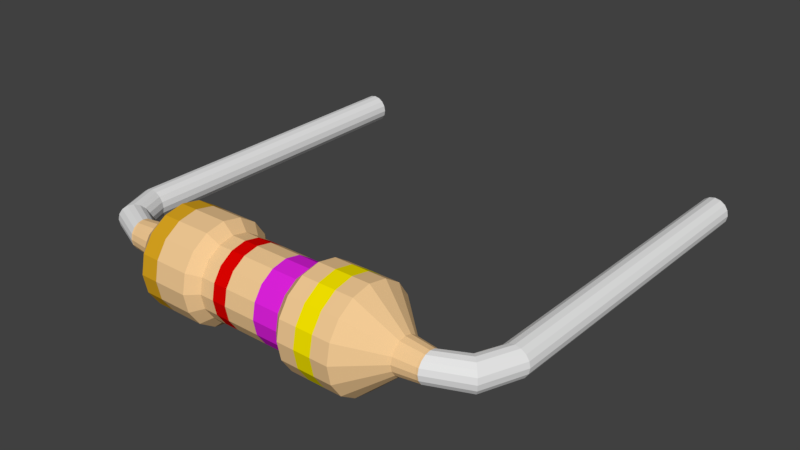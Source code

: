 # Source: 4.7K-Ohm-Resistor.blend  (saved by Blender 2.79.0; exported with 4.5.12 LTS)
import bpy
from mathutils import Matrix  # noqa: F401  (used for matrix-valued properties, if any)

bpy.ops.wm.read_factory_settings(use_empty=True)
scene = bpy.context.scene
scene.name = 'Scene'

# ---- collections
col_collection_1 = bpy.data.collections.new('Collection 1'); scene.collection.children.link(col_collection_1)

# ---- materials (node trees are filled in below, after node groups)
mat_resistorbasematerial_004 = bpy.data.materials.new('ResistorBaseMaterial.004')
mat_resistorbasematerial_004.alpha_threshold = 0.0
mat_resistorbasematerial_004.use_transparent_shadow = False
mat_resistorbasematerial_004.diffuse_color = (0.9114, 0.6054, 0.3035, 1.0)
mat_resistorbasematerial_004.roughness = 0.5
mat_resistorcoloronematerial_004 = bpy.data.materials.new('ResistorColorOneMaterial.004')
mat_resistorcoloronematerial_004.alpha_threshold = 0.0
mat_resistorcoloronematerial_004.use_transparent_shadow = False
mat_resistorcoloronematerial_004.diffuse_color = (0.3264, 0.1028, 0.04541, 1.0)
mat_resistorcoloronematerial_004.roughness = 0.5
mat_resistorcolortwomaterial_004 = bpy.data.materials.new('ResistorColorTwoMaterial.004')
mat_resistorcolortwomaterial_004.alpha_threshold = 0.0
mat_resistorcolortwomaterial_004.use_transparent_shadow = False
mat_resistorcolortwomaterial_004.diffuse_color = (0.04955, 0.03825, 0.02575, 1.0)
mat_resistorcolortwomaterial_004.roughness = 0.5
mat_resistorcolorthreematerial_004 = bpy.data.materials.new('ResistorColorThreeMaterial.004')
mat_resistorcolorthreematerial_004.alpha_threshold = 0.0
mat_resistorcolorthreematerial_004.use_transparent_shadow = False
mat_resistorcolorthreematerial_004.diffuse_color = (1.0, 0.2037, 0.01025, 1.0)
mat_resistorcolorthreematerial_004.roughness = 0.5
mat_resistorcolorfourmaterial_004 = bpy.data.materials.new('ResistorColorFourMaterial.004')
mat_resistorcolorfourmaterial_004.alpha_threshold = 0.0
mat_resistorcolorfourmaterial_004.use_transparent_shadow = False
mat_resistorcolorfourmaterial_004.diffuse_color = (0.9551, 0.8064, 0.0, 1.0)
mat_resistorcolorfourmaterial_004.roughness = 0.5
mat_ironmaterial_005 = bpy.data.materials.new('IronMaterial.005')
mat_ironmaterial_005.alpha_threshold = 0.0
mat_ironmaterial_005.use_transparent_shadow = False
mat_ironmaterial_005.roughness = 0.5
mat_resistorbasematerial_003 = bpy.data.materials.new('ResistorBaseMaterial.003')
mat_resistorbasematerial_003.alpha_threshold = 0.0
mat_resistorbasematerial_003.use_transparent_shadow = False
mat_resistorbasematerial_003.diffuse_color = (0.9114, 0.6054, 0.3035, 1.0)
mat_resistorbasematerial_003.roughness = 0.5
mat_resistorcoloronematerial_003 = bpy.data.materials.new('ResistorColorOneMaterial.003')
mat_resistorcoloronematerial_003.alpha_threshold = 0.0
mat_resistorcoloronematerial_003.use_transparent_shadow = False
mat_resistorcoloronematerial_003.diffuse_color = (0.956, 0.807, 0.0, 1.0)
mat_resistorcoloronematerial_003.roughness = 0.5
mat_resistorcolortwomaterial_003 = bpy.data.materials.new('ResistorColorTwoMaterial.003')
mat_resistorcolortwomaterial_003.alpha_threshold = 0.0
mat_resistorcolortwomaterial_003.use_transparent_shadow = False
mat_resistorcolortwomaterial_003.diffuse_color = (0.7605, 0.0162, 0.7559, 1.0)
mat_resistorcolortwomaterial_003.roughness = 0.5
mat_resistorcolorthreematerial_003 = bpy.data.materials.new('ResistorColorThreeMaterial.003')
mat_resistorcolorthreematerial_003.alpha_threshold = 0.0
mat_resistorcolorthreematerial_003.use_transparent_shadow = False
mat_resistorcolorthreematerial_003.diffuse_color = (0.7605, 0.0009106, 0.0, 1.0)
mat_resistorcolorthreematerial_003.roughness = 0.5
mat_resistorcolorfourmaterial_003 = bpy.data.materials.new('ResistorColorFourMaterial.003')
mat_resistorcolorfourmaterial_003.alpha_threshold = 0.0
mat_resistorcolorfourmaterial_003.use_transparent_shadow = False
mat_resistorcolorfourmaterial_003.diffuse_color = (0.7011, 0.3763, 0.01444, 1.0)
mat_resistorcolorfourmaterial_003.roughness = 0.5
mat_ironmaterial_004 = bpy.data.materials.new('IronMaterial.004')
mat_ironmaterial_004.alpha_threshold = 0.0
mat_ironmaterial_004.use_transparent_shadow = False
mat_ironmaterial_004.roughness = 0.5
mat_resistorbasematerial_001 = bpy.data.materials.new('ResistorBaseMaterial.001')
mat_resistorbasematerial_001.alpha_threshold = 0.0
mat_resistorbasematerial_001.use_transparent_shadow = False
mat_resistorbasematerial_001.diffuse_color = (0.9114, 0.6054, 0.3035, 1.0)
mat_resistorbasematerial_001.roughness = 0.5
mat_resistorcoloronematerial_001 = bpy.data.materials.new('ResistorColorOneMaterial.001')
mat_resistorcoloronematerial_001.alpha_threshold = 0.0
mat_resistorcoloronematerial_001.use_transparent_shadow = False
mat_resistorcoloronematerial_001.diffuse_color = (0.3278, 0.1022, 0.04519, 1.0)
mat_resistorcoloronematerial_001.roughness = 0.5
mat_resistorcolortwomaterial_001 = bpy.data.materials.new('ResistorColorTwoMaterial.001')
mat_resistorcolortwomaterial_001.alpha_threshold = 0.0
mat_resistorcolortwomaterial_001.use_transparent_shadow = False
mat_resistorcolortwomaterial_001.diffuse_color = (0.04955, 0.03825, 0.02575, 1.0)
mat_resistorcolortwomaterial_001.roughness = 0.5
mat_resistorcolorthreematerial_001 = bpy.data.materials.new('ResistorColorThreeMaterial.001')
mat_resistorcolorthreematerial_001.alpha_threshold = 0.0
mat_resistorcolorthreematerial_001.use_transparent_shadow = False
mat_resistorcolorthreematerial_001.diffuse_color = (1.0, 0.2037, 0.01025, 1.0)
mat_resistorcolorthreematerial_001.roughness = 0.5
mat_resistorcolorfourmaterial_001 = bpy.data.materials.new('ResistorColorFourMaterial.001')
mat_resistorcolorfourmaterial_001.alpha_threshold = 0.0
mat_resistorcolorfourmaterial_001.use_transparent_shadow = False
mat_resistorcolorfourmaterial_001.diffuse_color = (0.9551, 0.8064, 0.0, 1.0)
mat_resistorcolorfourmaterial_001.roughness = 0.5
mat_ironmaterial_002 = bpy.data.materials.new('IronMaterial.002')
mat_ironmaterial_002.alpha_threshold = 0.0
mat_ironmaterial_002.use_transparent_shadow = False
mat_ironmaterial_002.roughness = 0.5
mat_resistorbasematerial = bpy.data.materials.new('ResistorBaseMaterial')
mat_resistorbasematerial.alpha_threshold = 0.0
mat_resistorbasematerial.use_transparent_shadow = False
mat_resistorbasematerial.diffuse_color = (0.9114, 0.6054, 0.3035, 1.0)
mat_resistorbasematerial.roughness = 0.5
mat_resistorcoloronematerial = bpy.data.materials.new('ResistorColorOneMaterial')
mat_resistorcoloronematerial.alpha_threshold = 0.0
mat_resistorcoloronematerial.use_transparent_shadow = False
mat_resistorcoloronematerial.diffuse_color = (0.3264, 0.1028, 0.04541, 1.0)
mat_resistorcoloronematerial.roughness = 0.5
mat_resistorcolortwomaterial = bpy.data.materials.new('ResistorColorTwoMaterial')
mat_resistorcolortwomaterial.alpha_threshold = 0.0
mat_resistorcolortwomaterial.use_transparent_shadow = False
mat_resistorcolortwomaterial.diffuse_color = (0.04955, 0.03825, 0.02575, 1.0)
mat_resistorcolortwomaterial.roughness = 0.5
mat_resistorcolorthreematerial = bpy.data.materials.new('ResistorColorThreeMaterial')
mat_resistorcolorthreematerial.alpha_threshold = 0.0
mat_resistorcolorthreematerial.use_transparent_shadow = False
mat_resistorcolorthreematerial.diffuse_color = (1.0, 0.2037, 0.01025, 1.0)
mat_resistorcolorthreematerial.roughness = 0.5
mat_resistorcolorfourmaterial = bpy.data.materials.new('ResistorColorFourMaterial')
mat_resistorcolorfourmaterial.alpha_threshold = 0.0
mat_resistorcolorfourmaterial.use_transparent_shadow = False
mat_resistorcolorfourmaterial.diffuse_color = (0.9551, 0.8064, 0.0, 1.0)
mat_resistorcolorfourmaterial.roughness = 0.5
mat_ironmaterial = bpy.data.materials.new('IronMaterial')
mat_ironmaterial.alpha_threshold = 0.0
mat_ironmaterial.use_transparent_shadow = False
mat_ironmaterial.roughness = 0.5

# ---- material node trees

# ---- world
world_world = bpy.data.worlds.new('World'); scene.world = world_world
world_world.color = (0.05088, 0.05088, 0.05088)
world_world.use_sun_shadow = False
world_world.sun_shadow_jitter_overblur = 0.0
world_world.cycles.sampling_method = 'MANUAL'

# ---- meshes
me_cylinder_003 = bpy.data.meshes.new('Cylinder.003')
me_cylinder_003.from_pydata([(-0.2744, 1.178, -1.295e-07), (-0.2743, 1.185, 0.03444), (-0.274, 1.204, 0.06364), (-0.2736, 1.234, 0.08315), (-0.2732, 1.268, 0.09), (-0.2727, 1.302, 0.08315), (-0.2723, 1.332, 0.06364), (-0.272, 1.351, 0.03444), (-0.2719, 1.358, -1.023e-07), (-0.272, 1.351, -0.03444), (-0.2723, 1.332, -0.06364), (-0.2727, 1.302, -0.08315), (-0.2732, 1.268, -0.09), (-0.2736, 1.234, -0.08315), (-0.274, 1.204, -0.06364), (-0.2743, 1.185, -0.03444), (-2.274, 1.205, -1.306e-07), (-2.274, 1.212, 0.03444), (-2.274, 1.232, 0.06364), (-2.273, 1.261, 0.08315), (-2.273, 1.295, 0.09), (-2.272, 1.33, 0.08315), (-2.272, 1.359, 0.06364), (-2.272, 1.378, 0.03444), (-2.272, 1.385, -1.035e-07), (-2.272, 1.378, -0.03444), (-2.272, 1.359, -0.06364), (-2.272, 1.33, -0.08315), (-2.273, 1.295, -0.09), (-2.273, 1.261, -0.08315), (-2.274, 1.232, -0.06364), (-2.274, 1.212, -0.03444), (-0.1449, 1.124, -1.261e-07), (-0.1398, 1.129, 0.03541), (-0.1255, 1.143, 0.06542), (-0.1039, 1.164, 0.08548), (-0.07857, 1.189, 0.09252), (-0.05319, 1.214, 0.08548), (-0.03168, 1.235, 0.06542), (-0.0173, 1.249, 0.03541), (-0.01225, 1.253, -9.338e-08), (-0.0173, 1.249, -0.03541), (-0.03168, 1.235, -0.06542), (-0.05319, 1.214, -0.08548), (-0.07857, 1.189, -0.09252), (-0.1039, 1.164, -0.08548), (-0.1255, 1.143, -0.06542), (-0.1398, 1.129, -0.03541), (-0.08431, 1.002, -1.14e-07), (-0.07752, 1.002, 0.03415), (-0.05818, 1.002, 0.0631), (-0.02923, 1.001, 0.08244), (0.004916, 1.001, 0.08924), (0.03906, 1.0, 0.08244), (0.06801, 0.9999, 0.0631), (0.08735, 0.9996, 0.03415), (0.09414, 0.9995, -7.129e-08), (0.08735, 0.9996, -0.03415), (0.06801, 0.9999, -0.0631), (0.03906, 1.0, -0.08244), (0.004916, 1.001, -0.08924), (-0.02923, 1.001, -0.08244), (-0.05818, 1.002, -0.0631), (-0.07752, 1.002, -0.03415), (-0.08624, 0.9888, -1.13e-07), (-0.09991, -1.011, 8.559e-08), (-0.07939, 0.9888, 0.03444), (-0.09306, -1.011, 0.03444), (-0.05988, 0.9886, 0.06364), (-0.07355, -1.011, 0.06364), (-0.03068, 0.9884, 0.08315), (-0.04435, -1.012, 0.08315), (0.00376, 0.9882, 0.09), (-0.009911, -1.012, 0.09), (0.0382, 0.988, 0.08315), (0.02453, -1.012, 0.08315), (0.0674, 0.9878, 0.06364), (0.05373, -1.012, 0.06364), (0.08691, 0.9876, 0.03444), (0.07324, -1.012, 0.03444), (0.09376, 0.9876, -7.011e-08), (0.08009, -1.012, 1.285e-07), (0.08691, 0.9876, -0.03444), (0.07324, -1.012, -0.03444), (0.0674, 0.9878, -0.06364), (0.05373, -1.012, -0.06364), (0.0382, 0.988, -0.08315), (0.02453, -1.012, -0.08315), (0.003761, 0.9882, -0.09), (-0.009911, -1.012, -0.09), (-0.03068, 0.9884, -0.08315), (-0.04435, -1.012, -0.08315), (-0.05988, 0.9886, -0.06364), (-0.07355, -1.011, -0.06364), (-0.07939, 0.9888, -0.03444), (-0.09306, -1.011, -0.03444), (-0.3008, 0.3236, -1.023e-07), (-0.3053, -0.3431, -3.208e-08), (-0.2825, -0.3432, 0.1148), (-0.278, 0.3234, 0.1148), (-0.2175, -0.3437, 0.2121), (-0.2129, 0.323, 0.2121), (-0.1202, -0.3443, 0.2772), (-0.1156, 0.3223, 0.2772), (-0.005354, -0.3451, 0.3), (-0.0007968, 0.3215, 0.3), (0.1094, -0.3459, 0.2772), (0.114, 0.3208, 0.2772), (0.2068, -0.3466, 0.2121), (0.2113, 0.3201, 0.2121), (0.2718, -0.347, 0.1148), (0.2764, 0.3196, 0.1148), (0.2946, -0.3472, 1.11e-07), (0.2992, 0.3195, 4.077e-08), (0.2718, -0.347, -0.1148), (0.2764, 0.3196, -0.1148), (0.2068, -0.3466, -0.2121), (0.2113, 0.3201, -0.2121), (0.1094, -0.3459, -0.2772), (0.114, 0.3208, -0.2772), (-0.005354, -0.3451, -0.3), (-0.0007968, 0.3215, -0.3), (-0.1202, -0.3443, -0.2772), (-0.1156, 0.3223, -0.2772), (-0.2175, -0.3437, -0.2121), (-0.2129, 0.323, -0.2121), (-0.2825, -0.3432, -0.1148), (-0.278, 0.3234, -0.1148), (-0.09416, 0.8555, 0.04018), (-0.0714, 0.8554, 0.07425), (-0.03733, 0.8551, 0.09701), (0.002849, 0.8549, 0.105), (0.04303, 0.8546, 0.09701), (0.07709, 0.8544, 0.07425), (0.09985, 0.8542, 0.04018), (0.1078, 0.8541, -5.035e-08), (0.09985, 0.8542, -0.04018), (0.07709, 0.8544, -0.07425), (0.04303, 0.8546, -0.09701), (0.002849, 0.8549, -0.105), (-0.03733, 0.8551, -0.09701), (-0.0714, 0.8554, -0.07425), (-0.09416, 0.8555, -0.04018), (-0.1021, 0.8556, -1.004e-07), (-0.114, -0.8777, 6.971e-08), (-0.106, -0.8778, 0.04018), (-0.08324, -0.8779, 0.07425), (-0.04918, -0.8782, 0.09701), (-0.009, -0.8784, 0.105), (0.03118, -0.8787, 0.09701), (0.06524, -0.8789, 0.07425), (0.08801, -0.8791, 0.04018), (0.096, -0.8791, 1.198e-07), (0.08801, -0.8791, -0.04018), (0.06524, -0.8789, -0.07425), (0.03118, -0.8787, -0.09701), (-0.009, -0.8784, -0.105), (-0.04918, -0.8782, -0.09701), (-0.08324, -0.8779, -0.07425), (-0.106, -0.8778, -0.04018), (-0.2986, 0.6436, -1.36e-07), (-0.2758, 0.6434, 0.1148), (-0.2107, 0.643, 0.2121), (-0.1134, 0.6423, 0.2772), (0.001391, 0.6415, 0.3), (0.1162, 0.6408, 0.2772), (0.2135, 0.6401, 0.2121), (0.2785, 0.6396, 0.1148), (0.3014, 0.6395, 7.075e-09), (0.2785, 0.6396, -0.1148), (0.2135, 0.6401, -0.2121), (0.1162, 0.6408, -0.2772), (0.001391, 0.6415, -0.3), (-0.1134, 0.6423, -0.2772), (-0.2107, 0.643, -0.2121), (-0.2758, 0.6434, -0.1148), (-0.2847, -0.6632, 0.1148), (-0.2197, -0.6637, 0.2121), (-0.1223, -0.6643, 0.2772), (-0.007542, -0.6651, 0.3), (0.1073, -0.6659, 0.2772), (0.2046, -0.6666, 0.2121), (0.2696, -0.667, 0.1148), (0.2925, -0.6672, 1.447e-07), (0.2696, -0.667, -0.1148), (0.2046, -0.6666, -0.2121), (0.1073, -0.6659, -0.2772), (-0.007542, -0.6651, -0.3), (-0.1223, -0.6643, -0.2772), (-0.2197, -0.6637, -0.2121), (-0.2847, -0.6632, -0.1148), (-0.3075, -0.663, 1.621e-09), (-0.2412, 0.2587, -7.844e-08), (-0.2449, -0.279, -2.825e-08), (-0.2266, -0.2791, 0.09184), (-0.223, 0.2586, 0.09184), (-0.1746, -0.2795, 0.1697), (-0.1709, 0.2583, 0.1697), (-0.09676, -0.28, 0.2217), (-0.09308, 0.2577, 0.2217), (-0.004914, -0.2807, 0.24), (-0.001237, 0.2571, 0.24), (0.08693, -0.2813, 0.2217), (0.0906, 0.2565, 0.2217), (0.1648, -0.2818, 0.1697), (0.1685, 0.2559, 0.1697), (0.2168, -0.2822, 0.09184), (0.2205, 0.2556, 0.09184), (0.2351, -0.2823, 8.619e-08), (0.2388, 0.2555, 3.6e-08), (0.2168, -0.2822, -0.09184), (0.2205, 0.2556, -0.09184), (0.1648, -0.2818, -0.1697), (0.1685, 0.2559, -0.1697), (0.08693, -0.2813, -0.2217), (0.0906, 0.2565, -0.2217), (-0.004914, -0.2807, -0.24), (-0.001237, 0.2571, -0.24), (-0.09676, -0.28, -0.2217), (-0.09308, 0.2577, -0.2217), (-0.1746, -0.2795, -0.1697), (-0.1709, 0.2583, -0.1697), (-0.2266, -0.2791, -0.09184), (-0.223, 0.2586, -0.09184), (-0.2993, 0.5369, -1.247e-07), (-0.3001, 0.4303, -1.135e-07), (-0.2772, 0.4301, 0.1148), (-0.2765, 0.5368, 0.1148), (-0.2122, 0.4297, 0.2121), (-0.2115, 0.5363, 0.2121), (-0.1149, 0.429, 0.2772), (-0.1141, 0.5357, 0.2772), (-6.768e-05, 0.4282, 0.3), (0.0006616, 0.5349, 0.3), (0.1147, 0.4274, 0.2772), (0.1155, 0.5341, 0.2772), (0.2121, 0.4268, 0.2121), (0.2128, 0.5334, 0.2121), (0.2771, 0.4263, 0.1148), (0.2778, 0.533, 0.1148), (0.2999, 0.4262, 2.954e-08), (0.3007, 0.5328, 1.831e-08), (0.2771, 0.4263, -0.1148), (0.2778, 0.533, -0.1148), (0.2121, 0.4268, -0.2121), (0.2128, 0.5334, -0.2121), (0.1147, 0.4274, -0.2772), (0.1155, 0.5341, -0.2772), (-6.756e-05, 0.4282, -0.3), (0.0006616, 0.5349, -0.3), (-0.1149, 0.429, -0.2772), (-0.1141, 0.5357, -0.2772), (-0.2122, 0.4297, -0.2121), (-0.2115, 0.5363, -0.2121), (-0.2772, 0.4301, -0.1148), (-0.2765, 0.5368, -0.1148), (-0.2839, -0.5532, 0.1148), (-0.2189, -0.5537, 0.2121), (-0.1216, -0.5543, 0.2772), (-0.00679, -0.5551, 0.3), (0.108, -0.5559, 0.2772), (0.2053, -0.5566, 0.2121), (0.2704, -0.557, 0.1148), (0.2932, -0.5572, 1.322e-07), (0.2704, -0.557, -0.1148), (0.2053, -0.5566, -0.2121), (0.108, -0.5559, -0.2772), (-0.00679, -0.5551, -0.3), (-0.1216, -0.5543, -0.2772), (-0.2189, -0.5537, -0.2121), (-0.2839, -0.5532, -0.1148), (-0.3068, -0.5531, -1.086e-08), (-0.2423, 0.09927, -6.344e-08), (-0.2437, -0.09977, -4.498e-08), (-0.2254, -0.09989, 0.09184), (-0.2241, 0.09914, 0.09184), (-0.1734, -0.1002, 0.1697), (-0.172, 0.09879, 0.1697), (-0.09553, -0.1008, 0.2217), (-0.09417, 0.09825, 0.2217), (-0.003688, -0.1014, 0.24), (-0.002328, 0.09763, 0.24), (0.08815, -0.102, 0.2217), (0.08951, 0.097, 0.2217), (0.166, -0.1026, 0.1697), (0.1674, 0.09647, 0.1697), (0.218, -0.1029, 0.09184), (0.2194, 0.09611, 0.09184), (0.2363, -0.1031, 6.946e-08), (0.2377, 0.09598, 5.1e-08), (0.218, -0.1029, -0.09184), (0.2194, 0.09611, -0.09184), (0.166, -0.1026, -0.1697), (0.1674, 0.09647, -0.1697), (0.08815, -0.102, -0.2217), (0.08951, 0.097, -0.2217), (-0.003688, -0.1014, -0.24), (-0.002328, 0.09763, -0.24), (-0.09553, -0.1008, -0.2217), (-0.09417, 0.09825, -0.2217), (-0.1734, -0.1002, -0.1697), (-0.172, 0.09879, -0.1697), (-0.2254, -0.09989, -0.09184), (-0.2241, 0.09914, -0.09184), (-0.2443, -0.1894, -3.662e-08), (-0.226, -0.1895, 0.09184), (-0.174, -0.1899, 0.1697), (-0.09614, -0.1904, 0.2217), (-0.004301, -0.191, 0.24), (0.08754, -0.1917, 0.2217), (0.1654, -0.1922, 0.1697), (0.2174, -0.1926, 0.09184), (0.2357, -0.1927, 7.782e-08), (0.2174, -0.1926, -0.09184), (0.1654, -0.1922, -0.1697), (0.08754, -0.1917, -0.2217), (-0.004301, -0.191, -0.24), (-0.09614, -0.1904, -0.2217), (-0.174, -0.1899, -0.1697), (-0.226, -0.1895, -0.09184), (-0.2906, -1.198, 1.326e-07), (-0.2906, -1.205, -0.03444), (-0.2906, -1.224, -0.06364), (-0.2906, -1.253, -0.08315), (-0.2906, -1.288, -0.09), (-0.2906, -1.322, -0.08315), (-0.2906, -1.352, -0.06364), (-0.2906, -1.371, -0.03444), (-0.2906, -1.378, 1.212e-07), (-0.2906, -1.371, 0.03444), (-0.2906, -1.352, 0.06364), (-0.2906, -1.322, 0.08315), (-0.2906, -1.288, 0.09), (-0.2906, -1.253, 0.08315), (-0.2906, -1.224, 0.06364), (-0.2906, -1.205, 0.03444), (-2.291, -1.198, 1.35e-07), (-2.291, -1.205, -0.03444), (-2.291, -1.224, -0.06364), (-2.291, -1.253, -0.08315), (-2.291, -1.288, -0.09), (-2.291, -1.322, -0.08315), (-2.291, -1.352, -0.06364), (-2.291, -1.371, -0.03444), (-2.291, -1.378, 1.236e-07), (-2.291, -1.371, 0.03444), (-2.291, -1.352, 0.06364), (-2.291, -1.322, 0.08315), (-2.291, -1.288, 0.09), (-2.291, -1.253, 0.08315), (-2.291, -1.224, 0.06364), (-2.291, -1.205, 0.03444), (-0.1604, -1.146, 1.247e-07), (-0.1554, -1.151, -0.03541), (-0.1412, -1.165, -0.06542), (-0.12, -1.186, -0.08548), (-0.09498, -1.211, -0.09252), (-0.06994, -1.237, -0.08548), (-0.04871, -1.258, -0.06542), (-0.03453, -1.272, -0.03541), (-0.02955, -1.277, 1.033e-07), (-0.03453, -1.272, 0.03541), (-0.04871, -1.258, 0.06542), (-0.06994, -1.237, 0.08548), (-0.09498, -1.211, 0.09252), (-0.12, -1.186, 0.08548), (-0.1412, -1.165, 0.06542), (-0.1554, -1.151, 0.03541), (-0.09816, -1.024, 1.018e-07), (-0.09137, -1.024, -0.03415), (-0.07203, -1.024, -0.0631), (-0.04308, -1.024, -0.08244), (-0.008928, -1.024, -0.08924), (0.02522, -1.024, -0.08244), (0.05417, -1.024, -0.0631), (0.07352, -1.024, -0.03415), (0.08031, -1.024, 5.908e-08), (0.07352, -1.024, 0.03415), (0.05417, -1.024, 0.0631), (0.02522, -1.024, 0.08244), (-0.008928, -1.024, 0.08924), (-0.04308, -1.024, 0.08244), (-0.07203, -1.024, 0.0631), (-0.09137, -1.024, 0.03415)], [], [(15, 0, 16, 31), (16, 17, 18, 19, 20, 21, 22, 23, 24, 25, 26, 27, 28, 29, 30, 31), (3, 4, 20, 19), (8, 9, 25, 24), (13, 14, 30, 29), (1, 2, 18, 17), (6, 7, 23, 22), (11, 12, 28, 27), (4, 5, 21, 20), (9, 10, 26, 25), (14, 15, 31, 30), (2, 3, 19, 18), (7, 8, 24, 23), (0, 1, 17, 16), (12, 13, 29, 28), (5, 6, 22, 21), (10, 11, 27, 26), (14, 13, 45, 46), (7, 6, 38, 39), (15, 14, 46, 47), (8, 7, 39, 40), (1, 0, 32, 33), (0, 15, 47, 32), (9, 8, 40, 41), (2, 1, 33, 34), (10, 9, 41, 42), (3, 2, 34, 35), (11, 10, 42, 43), (4, 3, 35, 36), (12, 11, 43, 44), (5, 4, 36, 37), (13, 12, 44, 45), (6, 5, 37, 38), (42, 41, 57, 58), (35, 34, 50, 51), (43, 42, 58, 59), (36, 35, 51, 52), (44, 43, 59, 60), (37, 36, 52, 53), (45, 44, 60, 61), (38, 37, 53, 54), (46, 45, 61, 62), (39, 38, 54, 55), (47, 46, 62, 63), (40, 39, 55, 56), (33, 32, 48, 49), (32, 47, 63, 48), (41, 40, 56, 57), (34, 33, 49, 50), (144, 65, 67, 145), (145, 67, 69, 146), (146, 69, 71, 147), (147, 71, 73, 148), (148, 73, 75, 149), (149, 75, 77, 150), (150, 77, 79, 151), (151, 79, 81, 152), (152, 81, 83, 153), (153, 83, 85, 154), (154, 85, 87, 155), (155, 87, 89, 156), (156, 89, 91, 157), (157, 91, 93, 158), (158, 93, 95, 159), (159, 95, 65, 144), (254, 127, 96, 225), (222, 126, 97, 193), (252, 125, 127, 254), (220, 124, 126, 222), (250, 123, 125, 252), (218, 122, 124, 220), (248, 121, 123, 250), (216, 120, 122, 218), (246, 119, 121, 248), (214, 118, 120, 216), (244, 117, 119, 246), (212, 116, 118, 214), (242, 115, 117, 244), (210, 114, 116, 212), (240, 113, 115, 242), (208, 112, 114, 210), (238, 111, 113, 240), (206, 110, 112, 208), (236, 109, 111, 238), (204, 108, 110, 206), (234, 107, 109, 236), (202, 106, 108, 204), (232, 105, 107, 234), (200, 104, 106, 202), (230, 103, 105, 232), (198, 102, 104, 200), (228, 101, 103, 230), (196, 100, 102, 198), (226, 99, 101, 228), (194, 98, 100, 196), (225, 96, 99, 226), (193, 97, 98, 194), (64, 143, 128, 66), (66, 128, 129, 68), (68, 129, 130, 70), (70, 130, 131, 72), (72, 131, 132, 74), (74, 132, 133, 76), (76, 133, 134, 78), (78, 134, 135, 80), (80, 135, 136, 82), (82, 136, 137, 84), (84, 137, 138, 86), (86, 138, 139, 88), (88, 139, 140, 90), (90, 140, 141, 92), (92, 141, 142, 94), (94, 142, 143, 64), (190, 159, 144, 191), (189, 158, 159, 190), (188, 157, 158, 189), (187, 156, 157, 188), (186, 155, 156, 187), (185, 154, 155, 186), (184, 153, 154, 185), (183, 152, 153, 184), (182, 151, 152, 183), (181, 150, 151, 182), (180, 149, 150, 181), (179, 148, 149, 180), (178, 147, 148, 179), (177, 146, 147, 178), (176, 145, 146, 177), (191, 144, 145, 176), (143, 160, 161, 128), (128, 161, 162, 129), (129, 162, 163, 130), (130, 163, 164, 131), (131, 164, 165, 132), (132, 165, 166, 133), (133, 166, 167, 134), (134, 167, 168, 135), (135, 168, 169, 136), (136, 169, 170, 137), (137, 170, 171, 138), (138, 171, 172, 139), (139, 172, 173, 140), (140, 173, 174, 141), (141, 174, 175, 142), (142, 175, 160, 143), (271, 191, 176, 256), (256, 176, 177, 257), (257, 177, 178, 258), (258, 178, 179, 259), (259, 179, 180, 260), (260, 180, 181, 261), (261, 181, 182, 262), (262, 182, 183, 263), (263, 183, 184, 264), (264, 184, 185, 265), (265, 185, 186, 266), (266, 186, 187, 267), (267, 187, 188, 268), (268, 188, 189, 269), (269, 189, 190, 270), (270, 190, 191, 271), (96, 192, 195, 99), (304, 193, 194, 305), (99, 195, 197, 101), (305, 194, 196, 306), (101, 197, 199, 103), (306, 196, 198, 307), (103, 199, 201, 105), (307, 198, 200, 308), (105, 201, 203, 107), (308, 200, 202, 309), (107, 203, 205, 109), (309, 202, 204, 310), (109, 205, 207, 111), (310, 204, 206, 311), (111, 207, 209, 113), (311, 206, 208, 312), (113, 209, 211, 115), (312, 208, 210, 313), (115, 211, 213, 117), (313, 210, 212, 314), (117, 213, 215, 119), (314, 212, 214, 315), (119, 215, 217, 121), (315, 214, 216, 316), (121, 217, 219, 123), (316, 216, 218, 317), (123, 219, 221, 125), (317, 218, 220, 318), (125, 221, 223, 127), (318, 220, 222, 319), (127, 223, 192, 96), (319, 222, 193, 304), (160, 224, 227, 161), (224, 225, 226, 227), (161, 227, 229, 162), (227, 226, 228, 229), (162, 229, 231, 163), (229, 228, 230, 231), (163, 231, 233, 164), (231, 230, 232, 233), (164, 233, 235, 165), (233, 232, 234, 235), (165, 235, 237, 166), (235, 234, 236, 237), (166, 237, 239, 167), (237, 236, 238, 239), (167, 239, 241, 168), (239, 238, 240, 241), (168, 241, 243, 169), (241, 240, 242, 243), (169, 243, 245, 170), (243, 242, 244, 245), (170, 245, 247, 171), (245, 244, 246, 247), (171, 247, 249, 172), (247, 246, 248, 249), (172, 249, 251, 173), (249, 248, 250, 251), (173, 251, 253, 174), (251, 250, 252, 253), (174, 253, 255, 175), (253, 252, 254, 255), (175, 255, 224, 160), (255, 254, 225, 224), (126, 270, 271, 97), (124, 269, 270, 126), (122, 268, 269, 124), (120, 267, 268, 122), (118, 266, 267, 120), (116, 265, 266, 118), (114, 264, 265, 116), (112, 263, 264, 114), (110, 262, 263, 112), (108, 261, 262, 110), (106, 260, 261, 108), (104, 259, 260, 106), (102, 258, 259, 104), (100, 257, 258, 102), (98, 256, 257, 100), (97, 271, 256, 98), (223, 303, 272, 192), (303, 302, 273, 272), (221, 301, 303, 223), (301, 300, 302, 303), (219, 299, 301, 221), (299, 298, 300, 301), (217, 297, 299, 219), (297, 296, 298, 299), (215, 295, 297, 217), (295, 294, 296, 297), (213, 293, 295, 215), (293, 292, 294, 295), (211, 291, 293, 213), (291, 290, 292, 293), (209, 289, 291, 211), (289, 288, 290, 291), (207, 287, 289, 209), (287, 286, 288, 289), (205, 285, 287, 207), (285, 284, 286, 287), (203, 283, 285, 205), (283, 282, 284, 285), (201, 281, 283, 203), (281, 280, 282, 283), (199, 279, 281, 201), (279, 278, 280, 281), (197, 277, 279, 199), (277, 276, 278, 279), (195, 275, 277, 197), (275, 274, 276, 277), (192, 272, 275, 195), (272, 273, 274, 275), (302, 319, 304, 273), (300, 318, 319, 302), (298, 317, 318, 300), (296, 316, 317, 298), (294, 315, 316, 296), (292, 314, 315, 294), (290, 313, 314, 292), (288, 312, 313, 290), (286, 311, 312, 288), (284, 310, 311, 286), (282, 309, 310, 284), (280, 308, 309, 282), (278, 307, 308, 280), (276, 306, 307, 278), (274, 305, 306, 276), (273, 304, 305, 274), (60, 59, 86, 88), (61, 60, 88, 90), (62, 61, 90, 92), (63, 62, 92, 94), (48, 63, 94, 64), (49, 48, 64, 66), (50, 49, 66, 68), (51, 50, 68, 70), (52, 51, 70, 72), (53, 52, 72, 74), (54, 53, 74, 76), (55, 54, 76, 78), (56, 55, 78, 80), (57, 56, 80, 82), (58, 57, 82, 84), (59, 58, 84, 86), (335, 320, 336, 351), (336, 337, 338, 339, 340, 341, 342, 343, 344, 345, 346, 347, 348, 349, 350, 351), (323, 324, 340, 339), (328, 329, 345, 344), (333, 334, 350, 349), (321, 322, 338, 337), (326, 327, 343, 342), (331, 332, 348, 347), (324, 325, 341, 340), (329, 330, 346, 345), (334, 335, 351, 350), (322, 323, 339, 338), (327, 328, 344, 343), (320, 321, 337, 336), (332, 333, 349, 348), (325, 326, 342, 341), (330, 331, 347, 346), (334, 333, 365, 366), (327, 326, 358, 359), (335, 334, 366, 367), (328, 327, 359, 360), (321, 320, 352, 353), (320, 335, 367, 352), (329, 328, 360, 361), (322, 321, 353, 354), (330, 329, 361, 362), (323, 322, 354, 355), (331, 330, 362, 363), (324, 323, 355, 356), (332, 331, 363, 364), (325, 324, 356, 357), (333, 332, 364, 365), (326, 325, 357, 358), (362, 361, 377, 378), (355, 354, 370, 371), (363, 362, 378, 379), (356, 355, 371, 372), (364, 363, 379, 380), (357, 356, 372, 373), (365, 364, 380, 381), (358, 357, 373, 374), (366, 365, 381, 382), (359, 358, 374, 375), (367, 366, 382, 383), (360, 359, 375, 376), (353, 352, 368, 369), (352, 367, 383, 368), (361, 360, 376, 377), (354, 353, 369, 370), (69, 382, 381, 71), (71, 381, 380, 73), (73, 380, 379, 75), (75, 379, 378, 77), (77, 378, 377, 79), (79, 377, 376, 81), (81, 376, 375, 83), (83, 375, 374, 85), (85, 374, 373, 87), (87, 373, 372, 89), (89, 372, 371, 91), (91, 371, 370, 93), (93, 370, 369, 95), (95, 369, 368, 65), (65, 368, 383, 67), (67, 383, 382, 69)])
me_cylinder_003.polygons.foreach_set('material_index', [5, 5, 5, 5, 5, 5, 5, 5, 5, 5, 5, 5, 5, 5, 5, 5, 5, 5, 5, 5, 5, 5, 5, 5, 5, 5, 5, 5, 5, 5, 5, 5, 5, 5, 5, 5, 5, 5, 5, 5, 5, 5, 5, 5, 5, 5, 5, 5, 5, 6, 6, 6, 6, 6, 6, 6, 6, 6, 6, 6, 6, 6, 6, 6, 6, 6, 6, 6, 6, 6, 6, 6, 6, 6, 6, 6, 6, 6, 6, 6, 6, 6, 6, 6, 6, 6, 6, 6, 6, 6, 6, 6, 6, 6, 6, 6, 6, 6, 6, 6, 6, 6, 6, 6, 6, 6, 6, 6, 6, 6, 6, 6, 6, 6, 6, 6, 6, 6, 6, 6, 6, 6, 6, 6, 6, 6, 6, 6, 6, 6, 6, 6, 6, 6, 6, 6, 6, 6, 6, 6, 6, 6, 6, 6, 6, 10, 10, 10, 10, 10, 10, 10, 10, 10, 10, 10, 10, 10, 10, 10, 10, 6, 6, 6, 6, 6, 6, 6, 6, 6, 6, 6, 6, 6, 6, 6, 6, 6, 6, 6, 6, 6, 6, 6, 6, 6, 6, 6, 6, 6, 6, 6, 6, 6, 7, 6, 7, 6, 7, 6, 7, 6, 7, 6, 7, 6, 7, 6, 7, 6, 7, 6, 7, 6, 7, 6, 7, 6, 7, 6, 7, 6, 7, 6, 7, 6, 6, 6, 6, 6, 6, 6, 6, 6, 6, 6, 6, 6, 6, 6, 6, 8, 6, 8, 6, 8, 6, 8, 6, 8, 6, 8, 6, 8, 6, 8, 6, 8, 6, 8, 6, 8, 6, 8, 6, 8, 6, 8, 6, 8, 6, 8, 6, 9, 9, 9, 9, 9, 9, 9, 9, 9, 9, 9, 9, 9, 9, 9, 9, 6, 6, 6, 6, 6, 6, 6, 6, 6, 6, 6, 6, 6, 6, 6, 6, 17, 17, 17, 17, 17, 17, 17, 17, 17, 17, 17, 17, 17, 17, 17, 17, 17, 17, 17, 17, 17, 17, 17, 17, 17, 17, 17, 17, 17, 17, 17, 17, 17, 17, 17, 17, 17, 17, 17, 17, 17, 17, 17, 17, 17, 17, 17, 17, 17, 6, 6, 6, 6, 6, 6, 6, 6, 6, 6, 6, 6, 6, 6, 6, 6])
me_cylinder_003.materials.append(mat_resistorbasematerial_004)
me_cylinder_003.materials.append(mat_resistorcoloronematerial_004)
me_cylinder_003.materials.append(mat_resistorcolortwomaterial_004)
me_cylinder_003.materials.append(mat_resistorcolorthreematerial_004)
me_cylinder_003.materials.append(mat_resistorcolorfourmaterial_004)
me_cylinder_003.materials.append(mat_ironmaterial_005)
me_cylinder_003.materials.append(mat_resistorbasematerial_003)
me_cylinder_003.materials.append(mat_resistorcoloronematerial_003)
me_cylinder_003.materials.append(mat_resistorcolortwomaterial_003)
me_cylinder_003.materials.append(mat_resistorcolorthreematerial_003)
me_cylinder_003.materials.append(mat_resistorcolorfourmaterial_003)
me_cylinder_003.materials.append(mat_ironmaterial_004)
me_cylinder_003.materials.append(mat_resistorbasematerial_001)
me_cylinder_003.materials.append(mat_resistorcoloronematerial_001)
me_cylinder_003.materials.append(mat_resistorcolortwomaterial_001)
me_cylinder_003.materials.append(mat_resistorcolorthreematerial_001)
me_cylinder_003.materials.append(mat_resistorcolorfourmaterial_001)
me_cylinder_003.materials.append(mat_ironmaterial_002)
me_cylinder_003.materials.append(mat_resistorbasematerial)
me_cylinder_003.materials.append(mat_resistorcoloronematerial)
me_cylinder_003.materials.append(mat_resistorcolortwomaterial)
me_cylinder_003.materials.append(mat_resistorcolorthreematerial)
me_cylinder_003.materials.append(mat_resistorcolorfourmaterial)
me_cylinder_003.materials.append(mat_ironmaterial)
me_cylinder_003.use_remesh_preserve_volume = False
me_cylinder_003.use_remesh_preserve_attributes = False
me_cylinder_003.use_mirror_vertex_groups = False
me_cylinder_003.update()

# ---- objects
ob_resistor_000 = bpy.data.objects.new('Resistor.000', me_cylinder_003)

# ---- transforms, parenting, visibility, modifiers, constraints
ob_resistor_000.location = (0.0, 0.0, 0.0)
ob_resistor_000.rotation_euler = (0.0, 0.0, -1.564)
ob_resistor_000.lineart.crease_threshold = 0.0

# ---- collection membership
col_collection_1.objects.link(ob_resistor_000)

# ---- scene / render settings (as saved in the file)
scene.frame_start = 1; scene.frame_end = 250; scene.frame_set(1)
scene.render.engine = 'BLENDER_EEVEE_NEXT'
scene.render.resolution_percentage = 50
scene.render.dither_intensity = 0.0
scene.cycles.use_denoising = False
scene.cycles.samples = 128
scene.cycles.sampling_pattern = 'TABULATED_SOBOL'
scene.cycles.use_adaptive_sampling = False
scene.cycles.use_light_tree = False
scene.cycles.blur_glossy = 0.0
scene.cycles.sample_clamp_indirect = 0.0
scene.view_settings.view_transform = 'Standard'
bpy.context.view_layer.update()

# ---- added for rendering (the .blend has no active camera and no usable light): camera, sun
cam_auto = bpy.data.cameras.new('AutoCamera')
cam_auto.lens = 50.0
cam_auto.sensor_width = 36.0
cam_auto.clip_end = 1000.0
ob_auto_camera = bpy.data.objects.new('AutoCamera', cam_auto)
scene.collection.objects.link(ob_auto_camera)
ob_auto_camera.location = (3.56951, -3.29249, 2.85808)
ob_auto_camera.rotation_euler = (1.09748, -7.21219e-08, 0.694738)
scene.camera = ob_auto_camera
light_auto_sun = bpy.data.lights.new('AutoSun', 'SUN')
light_auto_sun.energy = 3.0
light_auto_sun.angle = 0.0523599
ob_auto_sun = bpy.data.objects.new('AutoSun', light_auto_sun)
scene.collection.objects.link(ob_auto_sun)
ob_auto_sun.rotation_euler = (0.872665, 0.174533, 0.523599)
bpy.context.view_layer.update()
